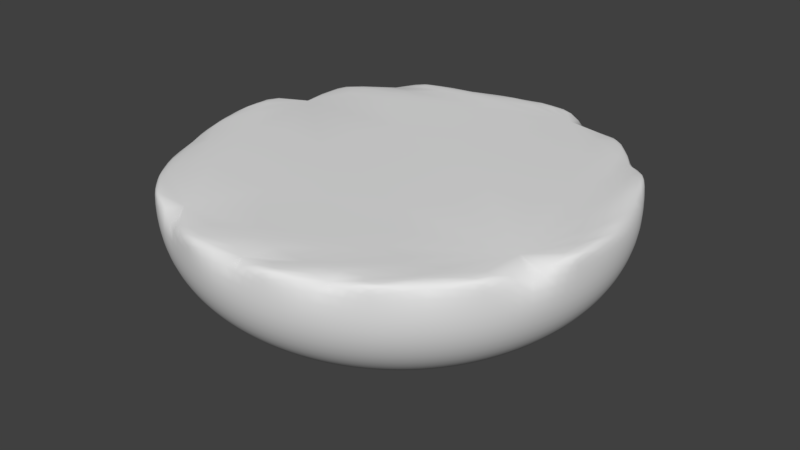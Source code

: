 # Source: floating_platform.blend  (saved by Blender 2.79.0; exported with 4.5.12 LTS)
import bpy
from mathutils import Matrix  # noqa: F401  (used for matrix-valued properties, if any)

bpy.ops.wm.read_factory_settings(use_empty=True)
scene = bpy.context.scene
scene.name = 'Scene'

# ---- collections
col_collection_1 = bpy.data.collections.new('Collection 1'); scene.collection.children.link(col_collection_1)

# ---- world
world_world = bpy.data.worlds.new('World'); scene.world = world_world
world_world.color = (0.05088, 0.05088, 0.05088)
world_world.use_sun_shadow = False
world_world.sun_shadow_jitter_overblur = 0.0
world_world.cycles.sampling_method = 'MANUAL'

# ---- meshes
me_cylinder = bpy.data.meshes.new('Cylinder')
me_cylinder.from_pydata([(0.0, 1.0, -1.0), (0.0, 1.0, 1.0), (0.1951, 0.9808, -1.0), (0.1951, 0.9808, 1.0), (0.3827, 0.9239, -1.0), (0.3827, 0.9239, 1.0), (0.5556, 0.8315, -1.0), (0.5556, 0.8315, 1.0), (0.7071, 0.7071, -1.0), (0.7071, 0.7071, 1.0), (0.8315, 0.5556, -1.0), (0.8315, 0.5556, 1.0), (0.9239, 0.3827, -1.0), (0.9239, 0.3827, 1.0), (0.9808, 0.1951, -1.0), (0.9808, 0.1951, 1.0), (1.0, 7.55e-08, -1.0), (1.0, 7.55e-08, 1.0), (0.9808, -0.1951, -1.0), (0.9808, -0.1951, 1.0), (0.9239, -0.3827, -1.0), (0.9239, -0.3827, 1.0), (0.8315, -0.5556, -1.0), (0.8315, -0.5556, 1.0), (0.7071, -0.7071, -1.0), (0.7071, -0.7071, 1.0), (0.5556, -0.8315, -1.0), (0.5556, -0.8315, 1.0), (0.3827, -0.9239, -1.0), (0.3827, -0.9239, 1.0), (0.1951, -0.9808, -1.0), (0.1951, -0.9808, 1.0), (-3.258e-07, -1.0, -1.0), (-3.258e-07, -1.0, 1.0), (-0.1951, -0.9808, -1.0), (-0.1951, -0.9808, 1.0), (-0.3827, -0.9239, -1.0), (-0.3827, -0.9239, 1.0), (-0.5556, -0.8315, -1.0), (-0.5556, -0.8315, 1.0), (-0.7071, -0.7071, -1.0), (-0.7071, -0.7071, 1.0), (-0.8315, -0.5556, -1.0), (-0.8315, -0.5556, 1.0), (-0.9239, -0.3827, -1.0), (-0.9239, -0.3827, 1.0), (-0.9808, -0.1951, -1.0), (-0.9808, -0.1951, 1.0), (-1.0, 9.656e-07, -1.0), (-1.0, 9.656e-07, 1.0), (-0.9808, 0.1951, -1.0), (-0.9808, 0.1951, 1.0), (-0.9239, 0.3827, -1.0), (-0.9239, 0.3827, 1.0), (-0.8315, 0.5556, -1.0), (-0.8315, 0.5556, 1.0), (-0.7071, 0.7071, -1.0), (-0.7071, 0.7071, 1.0), (-0.5556, 0.8315, -1.0), (-0.5556, 0.8315, 1.0), (-0.3827, 0.9239, -1.0), (-0.3827, 0.9239, 1.0), (-0.1951, 0.9808, -1.0), (-0.1951, 0.9808, 1.0), (1.097e-08, 0.9156, -2.812), (0.1786, 0.898, -2.812), (0.3504, 0.8459, -2.812), (0.5087, 0.7613, -2.812), (0.6474, 0.6474, -2.812), (0.7613, 0.5087, -2.812), (0.8459, 0.3504, -2.812), (0.898, 0.1786, -2.812), (0.9156, 9.317e-08, -2.812), (0.898, -0.1786, -2.812), (0.8459, -0.3504, -2.812), (0.7613, -0.5087, -2.812), (0.6474, -0.6474, -2.812), (0.5087, -0.7613, -2.812), (0.3504, -0.8459, -2.812), (0.1786, -0.898, -2.812), (-2.874e-07, -0.9156, -2.812), (-0.1786, -0.898, -2.812), (-0.3504, -0.8459, -2.812), (-0.5087, -0.7613, -2.812), (-0.6474, -0.6474, -2.812), (-0.7613, -0.5087, -2.812), (-0.8459, -0.3504, -2.812), (-0.898, -0.1786, -2.812), (-0.9156, 9.082e-07, -2.812), (-0.898, 0.1786, -2.812), (-0.8459, 0.3504, -2.812), (-0.7613, 0.5087, -2.812), (-0.6474, 0.6474, -2.812), (-0.5087, 0.7613, -2.812), (-0.3504, 0.8459, -2.812), (-0.1786, 0.898, -2.812), (2.723e-08, 0.7501, -4.195), (0.1463, 0.7357, -4.195), (0.2871, 0.693, -4.195), (0.4168, 0.6237, -4.195), (0.5304, 0.5304, -4.195), (0.6237, 0.4168, -4.195), (0.693, 0.2871, -4.195), (0.7357, 0.1463, -4.195), (0.7501, 1.278e-07, -4.195), (0.7357, -0.1463, -4.195), (0.693, -0.2871, -4.195), (0.6237, -0.4168, -4.195), (0.5304, -0.5304, -4.195), (0.4168, -0.6237, -4.195), (0.2871, -0.693, -4.195), (0.1463, -0.7357, -4.195), (-2.172e-07, -0.7501, -4.195), (-0.1463, -0.7357, -4.195), (-0.2871, -0.693, -4.195), (-0.4168, -0.6237, -4.195), (-0.5304, -0.5304, -4.195), (-0.6237, -0.4168, -4.195), (-0.693, -0.2871, -4.195), (-0.7357, -0.1463, -4.195), (-0.7501, 7.955e-07, -4.195), (-0.7357, 0.1463, -4.195), (-0.693, 0.2871, -4.195), (-0.6237, 0.4168, -4.195), (-0.5304, 0.5304, -4.195), (-0.4168, 0.6237, -4.195), (-0.2871, 0.693, -4.195), (-0.1463, 0.7357, -4.195), (4.465e-08, 0.6217, -4.708), (0.1213, 0.6097, -4.708), (0.2379, 0.5744, -4.708), (0.3454, 0.5169, -4.708), (0.4396, 0.4396, -4.708), (0.5169, 0.3454, -4.708), (0.5744, 0.2379, -4.708), (0.6097, 0.1213, -4.708), (0.6217, 1.599e-07, -4.708), (0.6097, -0.1213, -4.708), (0.5744, -0.2379, -4.708), (0.5169, -0.3454, -4.708), (0.4396, -0.4396, -4.708), (0.3454, -0.5169, -4.708), (0.2379, -0.5744, -4.708), (0.1213, -0.6097, -4.708), (-1.579e-07, -0.6217, -4.708), (-0.1213, -0.6097, -4.708), (-0.2379, -0.5744, -4.708), (-0.3454, -0.5169, -4.708), (-0.4396, -0.4396, -4.708), (-0.5169, -0.3454, -4.708), (-0.5744, -0.2379, -4.708), (-0.6097, -0.1213, -4.708), (-0.6217, 7.132e-07, -4.708), (-0.6097, 0.1213, -4.708), (-0.5744, 0.2379, -4.708), (-0.5169, 0.3454, -4.708), (-0.4396, 0.4396, -4.708), (-0.3454, 0.5169, -4.708), (-0.2379, 0.5744, -4.708), (-0.1213, 0.6097, -4.708)], [], [(0, 1, 3, 2), (2, 3, 5, 4), (4, 5, 7, 6), (6, 7, 9, 8), (8, 9, 11, 10), (10, 11, 13, 12), (12, 13, 15, 14), (14, 15, 17, 16), (16, 17, 19, 18), (18, 19, 21, 20), (20, 21, 23, 22), (22, 23, 25, 24), (24, 25, 27, 26), (26, 27, 29, 28), (28, 29, 31, 30), (30, 31, 33, 32), (32, 33, 35, 34), (34, 35, 37, 36), (36, 37, 39, 38), (38, 39, 41, 40), (40, 41, 43, 42), (42, 43, 45, 44), (44, 45, 47, 46), (46, 47, 49, 48), (48, 49, 51, 50), (50, 51, 53, 52), (52, 53, 55, 54), (54, 55, 57, 56), (56, 57, 59, 58), (58, 59, 61, 60), (37, 21, 53), (60, 61, 63, 62), (62, 63, 1, 0), (2, 4, 66, 65), (92, 93, 125, 124), (20, 22, 75, 74), (38, 40, 84, 83), (56, 58, 93, 92), (12, 14, 71, 70), (30, 32, 80, 79), (48, 50, 89, 88), (4, 6, 67, 66), (22, 24, 76, 75), (40, 42, 85, 84), (58, 60, 94, 93), (14, 16, 72, 71), (32, 34, 81, 80), (50, 52, 90, 89), (6, 8, 68, 67), (24, 26, 77, 76), (42, 44, 86, 85), (60, 62, 95, 94), (16, 18, 73, 72), (34, 36, 82, 81), (52, 54, 91, 90), (8, 10, 69, 68), (26, 28, 78, 77), (44, 46, 87, 86), (0, 2, 65, 64), (62, 0, 64, 95), (18, 20, 74, 73), (36, 38, 83, 82), (54, 56, 92, 91), (10, 12, 70, 69), (28, 30, 79, 78), (46, 48, 88, 87), (127, 96, 128, 159), (79, 80, 112, 111), (66, 67, 99, 98), (93, 94, 126, 125), (80, 81, 113, 112), (67, 68, 100, 99), (94, 95, 127, 126), (81, 82, 114, 113), (68, 69, 101, 100), (95, 64, 96, 127), (82, 83, 115, 114), (69, 70, 102, 101), (83, 84, 116, 115), (70, 71, 103, 102), (84, 85, 117, 116), (71, 72, 104, 103), (85, 86, 118, 117), (72, 73, 105, 104), (86, 87, 119, 118), (73, 74, 106, 105), (87, 88, 120, 119), (74, 75, 107, 106), (88, 89, 121, 120), (75, 76, 108, 107), (89, 90, 122, 121), (76, 77, 109, 108), (90, 91, 123, 122), (77, 78, 110, 109), (64, 65, 97, 96), (91, 92, 124, 123), (78, 79, 111, 110), (65, 66, 98, 97), (114, 115, 147, 146), (101, 102, 134, 133), (115, 116, 148, 147), (102, 103, 135, 134), (116, 117, 149, 148), (103, 104, 136, 135), (117, 118, 150, 149), (104, 105, 137, 136), (118, 119, 151, 150), (105, 106, 138, 137), (119, 120, 152, 151), (106, 107, 139, 138), (120, 121, 153, 152), (107, 108, 140, 139), (121, 122, 154, 153), (108, 109, 141, 140), (122, 123, 155, 154), (109, 110, 142, 141), (96, 97, 129, 128), (123, 124, 156, 155), (110, 111, 143, 142), (97, 98, 130, 129), (124, 125, 157, 156), (111, 112, 144, 143), (98, 99, 131, 130), (125, 126, 158, 157), (112, 113, 145, 144), (99, 100, 132, 131), (126, 127, 159, 158), (113, 114, 146, 145), (100, 101, 133, 132), (5, 3, 1), (1, 63, 5), (61, 59, 57), (57, 55, 53), (53, 51, 49), (49, 47, 53), (45, 43, 37), (41, 39, 37), (37, 35, 33), (33, 31, 29), (29, 27, 25), (25, 23, 21), (21, 19, 17), (17, 15, 21), (13, 11, 9), (9, 7, 5), (5, 63, 61), (61, 57, 5), (53, 47, 45), (43, 41, 37), (37, 33, 21), (29, 25, 21), (21, 15, 13), (13, 9, 21), (5, 57, 53), (53, 45, 37), (33, 29, 21), (21, 9, 5), (5, 53, 21)])
me_cylinder.polygons.foreach_set('use_smooth', [True] * 158)
me_cylinder.use_remesh_preserve_volume = False
me_cylinder.use_remesh_preserve_attributes = False
me_cylinder.use_mirror_vertex_groups = False
me_cylinder.update()

# ---- objects
ob_cylinder = bpy.data.objects.new('Cylinder', me_cylinder)

# ---- transforms, parenting, visibility, modifiers, constraints
ob_cylinder.location = (0.0, 0.0, 0.0)
ob_cylinder.scale = (10.0, 10.0, 1.0)
ob_cylinder.lineart.crease_threshold = 0.0
_m = ob_cylinder.modifiers.new('Subsurf', 'SUBSURF')
_m.uv_smooth = 'PRESERVE_CORNERS'
_m.quality = 2
_m.show_only_control_edges = False

# ---- collection membership
col_collection_1.objects.link(ob_cylinder)

# ---- scene / render settings (as saved in the file)
scene.frame_start = 1; scene.frame_end = 250; scene.frame_set(1)
scene.render.engine = 'BLENDER_EEVEE_NEXT'
scene.render.resolution_percentage = 50
scene.render.dither_intensity = 0.0
scene.cycles.use_denoising = False
scene.cycles.samples = 128
scene.cycles.sampling_pattern = 'TABULATED_SOBOL'
scene.cycles.use_adaptive_sampling = False
scene.cycles.use_light_tree = False
scene.cycles.blur_glossy = 0.0
scene.cycles.sample_clamp_indirect = 0.0
scene.view_settings.view_transform = 'Standard'
bpy.context.view_layer.update()

# ---- added for rendering (the .blend has no active camera and no usable light): camera, sun
cam_auto = bpy.data.cameras.new('AutoCamera')
cam_auto.lens = 50.0
cam_auto.sensor_width = 36.0
cam_auto.clip_end = 1000.0
ob_auto_camera = bpy.data.objects.new('AutoCamera', cam_auto)
scene.collection.objects.link(ob_auto_camera)
ob_auto_camera.location = (26.697, -32.0364, 19.5033)
ob_auto_camera.rotation_euler = (1.09748, -7.21219e-08, 0.694738)
scene.camera = ob_auto_camera
light_auto_sun = bpy.data.lights.new('AutoSun', 'SUN')
light_auto_sun.energy = 3.0
light_auto_sun.angle = 0.0523599
ob_auto_sun = bpy.data.objects.new('AutoSun', light_auto_sun)
scene.collection.objects.link(ob_auto_sun)
ob_auto_sun.rotation_euler = (0.872665, 0.174533, 0.523599)
bpy.context.view_layer.update()
